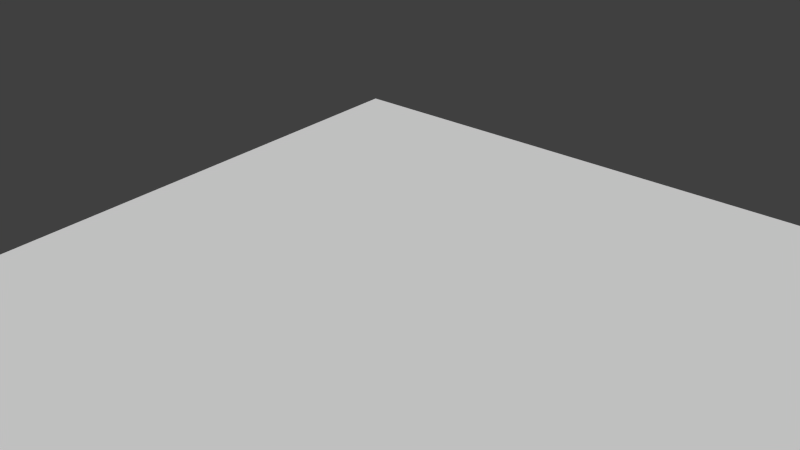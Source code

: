 # Source: Radius_Corner_Part_with_Edgebanding.blend  (saved by Blender 2.74.0; exported with 4.5.12 LTS)
import bpy
from mathutils import Matrix  # noqa: F401  (used for matrix-valued properties, if any)

bpy.ops.wm.read_factory_settings(use_empty=True)
scene = bpy.context.scene
scene.name = 'Scene'

# ---- collections
col_collection_1 = bpy.data.collections.new('Collection 1'); scene.collection.children.link(col_collection_1)

# ---- world
world_world = bpy.data.worlds.new('World'); scene.world = world_world
world_world.color = (0.05088, 0.05088, 0.05088)
world_world.use_sun_shadow = False
world_world.sun_shadow_jitter_overblur = 0.0
world_world.cycles.sampling_method = 'MANUAL'
world_world.cycles.sample_map_resolution = 256

# ---- meshes
me_base_point = bpy.data.meshes.new('Base Point')
me_base_point.from_pydata([(0.0, 0.0, 0.0)], [], [])
me_base_point.use_remesh_preserve_volume = False
me_base_point.use_remesh_preserve_attributes = False
me_base_point.use_mirror_vertex_groups = False
me_base_point.update()
me_cutpart = bpy.data.meshes.new('Cutpart')
me_cutpart.from_pydata([(0.0, 0.0, 0.0), (0.0, -2.54, 0.0), (2.54, 0.0, 0.0), (0.0, 0.0, 0.01905), (0.0, -2.54, 0.01905), (2.54, 0.0, 0.01905), (2.54, -2.515, 0.0), (2.515, -2.54, 0.0), (2.54, -2.515, 0.0), (2.54, -2.516, 0.0), (2.54, -2.517, 0.0), (2.54, -2.517, 0.0), (2.54, -2.518, 0.0), (2.54, -2.519, 0.0), (2.54, -2.519, 0.0), (2.539, -2.52, 0.0), (2.539, -2.521, 0.0), (2.539, -2.521, 0.0), (2.539, -2.522, 0.0), (2.539, -2.522, 0.0), (2.539, -2.523, 0.0), (2.538, -2.524, 0.0), (2.538, -2.524, 0.0), (2.538, -2.525, 0.0), (2.538, -2.526, 0.0), (2.537, -2.526, 0.0), (2.537, -2.527, 0.0), (2.537, -2.527, 0.0), (2.536, -2.528, 0.0), (2.536, -2.528, 0.0), (2.536, -2.529, 0.0), (2.535, -2.53, 0.0), (2.535, -2.53, 0.0), (2.534, -2.531, 0.0), (2.534, -2.531, 0.0), (2.533, -2.532, 0.0), (2.533, -2.532, 0.0), (2.533, -2.533, 0.0), (2.532, -2.533, 0.0), (2.532, -2.533, 0.0), (2.531, -2.534, 0.0), (2.531, -2.534, 0.0), (2.53, -2.535, 0.0), (2.53, -2.535, 0.0), (2.529, -2.536, 0.0), (2.528, -2.536, 0.0), (2.528, -2.536, 0.0), (2.527, -2.537, 0.0), (2.527, -2.537, 0.0), (2.526, -2.537, 0.0), (2.526, -2.538, 0.0), (2.525, -2.538, 0.0), (2.524, -2.538, 0.0), (2.524, -2.538, 0.0), (2.523, -2.539, 0.0), (2.522, -2.539, 0.0), (2.522, -2.539, 0.0), (2.521, -2.539, 0.0), (2.521, -2.539, 0.0), (2.52, -2.539, 0.0), (2.519, -2.54, 0.0), (2.519, -2.54, 0.0), (2.518, -2.54, 0.0), (2.517, -2.54, 0.0), (2.517, -2.54, 0.0), (2.516, -2.54, 0.0), (2.515, -2.54, 0.0), (2.515, -2.54, 0.01905), (2.54, -2.515, 0.01905), (2.515, -2.54, 0.01905), (2.516, -2.54, 0.01905), (2.517, -2.54, 0.01905), (2.517, -2.54, 0.01905), (2.518, -2.54, 0.01905), (2.519, -2.54, 0.01905), (2.519, -2.54, 0.01905), (2.52, -2.539, 0.01905), (2.521, -2.539, 0.01905), (2.521, -2.539, 0.01905), (2.522, -2.539, 0.01905), (2.522, -2.539, 0.01905), (2.523, -2.539, 0.01905), (2.524, -2.538, 0.01905), (2.524, -2.538, 0.01905), (2.525, -2.538, 0.01905), (2.526, -2.538, 0.01905), (2.526, -2.537, 0.01905), (2.527, -2.537, 0.01905), (2.527, -2.537, 0.01905), (2.528, -2.536, 0.01905), (2.528, -2.536, 0.01905), (2.529, -2.536, 0.01905), (2.53, -2.535, 0.01905), (2.53, -2.535, 0.01905), (2.531, -2.534, 0.01905), (2.531, -2.534, 0.01905), (2.532, -2.533, 0.01905), (2.532, -2.533, 0.01905), (2.533, -2.533, 0.01905), (2.533, -2.532, 0.01905), (2.533, -2.532, 0.01905), (2.534, -2.531, 0.01905), (2.534, -2.531, 0.01905), (2.535, -2.53, 0.01905), (2.535, -2.53, 0.01905), (2.536, -2.529, 0.01905), (2.536, -2.528, 0.01905), (2.536, -2.528, 0.01905), (2.537, -2.527, 0.01905), (2.537, -2.527, 0.01905), (2.537, -2.526, 0.01905), (2.538, -2.526, 0.01905), (2.538, -2.525, 0.01905), (2.538, -2.524, 0.01905), (2.538, -2.524, 0.01905), (2.539, -2.523, 0.01905), (2.539, -2.522, 0.01905), (2.539, -2.522, 0.01905), (2.539, -2.521, 0.01905), (2.539, -2.521, 0.01905), (2.539, -2.52, 0.01905), (2.54, -2.519, 0.01905), (2.54, -2.519, 0.01905), (2.54, -2.518, 0.01905), (2.54, -2.517, 0.01905), (2.54, -2.517, 0.01905), (2.54, -2.516, 0.01905), (2.54, -2.515, 0.01905)], [], [(6, 2, 5, 68), (0, 1, 4, 3), (3, 4, 67, 69, 70, 71, 72, 73, 74, 75, 76, 77, 78, 79, 80, 81, 82, 83, 84, 85, 86, 87, 88, 89, 90, 91, 92, 93, 94, 95, 96, 97, 98, 99, 100, 101, 102, 103, 104, 105, 106, 107, 108, 109, 110, 111, 112, 113, 114, 115, 116, 117, 118, 119, 120, 121, 122, 123, 124, 125, 126, 127, 68, 5), (1, 7, 67, 4), (3, 5, 2, 0), (67, 7, 66, 69), (69, 66, 65, 70), (70, 65, 64, 71), (71, 64, 63, 72), (72, 63, 62, 73), (73, 62, 61, 74), (74, 61, 60, 75), (75, 60, 59, 76), (76, 59, 58, 77), (77, 58, 57, 78), (78, 57, 56, 79), (79, 56, 55, 80), (80, 55, 54, 81), (81, 54, 53, 82), (82, 53, 52, 83), (83, 52, 51, 84), (84, 51, 50, 85), (85, 50, 49, 86), (86, 49, 48, 87), (87, 48, 47, 88), (88, 47, 46, 89), (89, 46, 45, 90), (90, 45, 44, 91), (91, 44, 43, 92), (92, 43, 42, 93), (93, 42, 41, 94), (94, 41, 40, 95), (95, 40, 39, 96), (96, 39, 38, 97), (97, 38, 37, 98), (98, 37, 36, 99), (99, 36, 35, 100), (100, 35, 34, 101), (101, 34, 33, 102), (102, 33, 32, 103), (103, 32, 31, 104), (104, 31, 30, 105), (105, 30, 29, 106), (106, 29, 28, 107), (107, 28, 27, 108), (108, 27, 26, 109), (109, 26, 25, 110), (110, 25, 24, 111), (111, 24, 23, 112), (112, 23, 22, 113), (113, 22, 21, 114), (114, 21, 20, 115), (115, 20, 19, 116), (116, 19, 18, 117), (117, 18, 17, 118), (118, 17, 16, 119), (119, 16, 15, 120), (120, 15, 14, 121), (121, 14, 13, 122), (122, 13, 12, 123), (123, 12, 11, 124), (124, 11, 10, 125), (125, 10, 9, 126), (126, 9, 8, 127), (127, 8, 6, 68), (0, 2, 6, 8, 9, 10, 11, 12, 13, 14, 15, 16, 17, 18, 19, 20, 21, 22, 23, 24, 25, 26, 27, 28, 29, 30, 31, 32, 33, 34, 35, 36, 37, 38, 39, 40, 41, 42, 43, 44, 45, 46, 47, 48, 49, 50, 51, 52, 53, 54, 55, 56, 57, 58, 59, 60, 61, 62, 63, 64, 65, 66, 7, 1)])
me_cutpart.polygons.foreach_set('material_index', [3, 0, 1, 3, 0, 3, 3, 3, 3, 3, 3, 3, 3, 3, 3, 3, 3, 3, 3, 3, 3, 3, 3, 3, 3, 3, 3, 3, 3, 3, 3, 3, 3, 3, 3, 3, 3, 3, 3, 3, 3, 3, 3, 3, 3, 3, 3, 3, 3, 3, 3, 3, 3, 3, 3, 3, 3, 3, 3, 3, 3, 3, 3, 3, 3, 2])
_uv = me_cutpart.uv_layers.new(name='UVMap')
_uv.uv.foreach_set('vector', [0.921, 0.04875, 0.921, 0.04875, 0.921, 0.05525, 0.921, 0.05525, 0.2502, 0.1679, 0.2502, 0.4806, 0.1357, 0.4806, 0.1357, 0.1679, 0.03329, 0.9105, 0.03329, 0.05887, 0.03329, 0.05887, 0.04961, 0.05917, 0.06593, 0.06004, 0.08222, 0.0615, 0.09848, 0.06354, 0.1147, 0.06616, 0.1309, 0.06936, 0.1469, 0.07314, 0.163, 0.07748, 0.1789, 0.08241, 0.1947, 0.08789, 0.2104, 0.09394, 0.226, 0.1006, 0.2415, 0.1077, 0.2568, 0.1154, 0.272, 0.1237, 0.287, 0.1325, 0.3018, 0.1418, 0.3165, 0.1517, 0.3309, 0.1621, 0.3452, 0.173, 0.3592, 0.1844, 0.373, 0.1963, 0.3866, 0.2087, 0.3999, 0.2215, 0.413, 0.2349, 0.4258, 0.2487, 0.4384, 0.2629, 0.4506, 0.2776, 0.4626, 0.2927, 0.4743, 0.3083, 0.4857, 0.3243, 0.4968, 0.3406, 0.5076, 0.3574, 0.518, 0.3745, 0.5281, 0.3921, 0.5379, 0.4099, 0.5473, 0.4281, 0.5564, 0.4467, 0.5651, 0.4655, 0.5735, 0.4847, 0.5814, 0.5041, 0.589, 0.5239, 0.5963, 0.5438, 0.6031, 0.5641, 0.6095, 0.5846, 0.6156, 0.6053, 0.6212, 0.6262, 0.6265, 0.6473, 0.6313, 0.6686, 0.6358, 0.6901, 0.6398, 0.7117, 0.6434, 0.7334, 0.6466, 0.7553, 0.6493, 0.7773, 0.6517, 0.7993, 0.6536, 0.8215, 0.6551, 0.8437, 0.6562, 0.8659, 0.6568, 0.8882, 0.657, 0.9105, 0.657, 0.9105, 0.02324, 0.04875, 0.02324, 0.04875, 0.02324, 0.05525, 0.02324, 0.05525, 0.02124, 0.4806, 0.02124, 0.1679, 0.1357, 0.1679, 0.1357, 0.4806, 0.02324, 0.05525, 0.02324, 0.04875, 0.03484, 0.04875, 0.03484, 0.05525, 0.03484, 0.05525, 0.03484, 0.04875, 0.04674, 0.04875, 0.04674, 0.05525, 0.04674, 0.05525, 0.04674, 0.04875, 0.05895, 0.04875, 0.05895, 0.05525, 0.05895, 0.05525, 0.05895, 0.04875, 0.07144, 0.04875, 0.07144, 0.05525, 0.07144, 0.05525, 0.07144, 0.04875, 0.08422, 0.04875, 0.08422, 0.05525, 0.08422, 0.05525, 0.08422, 0.04875, 0.09727, 0.04875, 0.09727, 0.05525, 0.09727, 0.05525, 0.09727, 0.04875, 0.1106, 0.04875, 0.1106, 0.05525, 0.1106, 0.05525, 0.1106, 0.04875, 0.1242, 0.04875, 0.1242, 0.05525, 0.1242, 0.05525, 0.1242, 0.04875, 0.138, 0.04875, 0.138, 0.05525, 0.138, 0.05525, 0.138, 0.04875, 0.152, 0.04875, 0.152, 0.05525, 0.152, 0.05525, 0.152, 0.04875, 0.1663, 0.04875, 0.1663, 0.05525, 0.1663, 0.05525, 0.1663, 0.04875, 0.1808, 0.04875, 0.1808, 0.05525, 0.1808, 0.05525, 0.1808, 0.04875, 0.1955, 0.04875, 0.1955, 0.05525, 0.1955, 0.05525, 0.1955, 0.04875, 0.2104, 0.04875, 0.2104, 0.05525, 0.2104, 0.05525, 0.2104, 0.04875, 0.2255, 0.04875, 0.2255, 0.05525, 0.2255, 0.05525, 0.2255, 0.04875, 0.2408, 0.04875, 0.2408, 0.05525, 0.2408, 0.05525, 0.2408, 0.04875, 0.2563, 0.04875, 0.2562, 0.05525, 0.2562, 0.05525, 0.2563, 0.04875, 0.2718, 0.04875, 0.2718, 0.05525, 0.2718, 0.05525, 0.2718, 0.04875, 0.2876, 0.04875, 0.2876, 0.05525, 0.2876, 0.05525, 0.2876, 0.04875, 0.3035, 0.04875, 0.3035, 0.05525, 0.3035, 0.05525, 0.3035, 0.04875, 0.3195, 0.04875, 0.3195, 0.05525, 0.3195, 0.05525, 0.3195, 0.04875, 0.3356, 0.04875, 0.3356, 0.05525, 0.3356, 0.05525, 0.3356, 0.04875, 0.3518, 0.04875, 0.3518, 0.05525, 0.3518, 0.05525, 0.3518, 0.04875, 0.3681, 0.04875, 0.3681, 0.05525, 0.3681, 0.05525, 0.3681, 0.04875, 0.3845, 0.04875, 0.3845, 0.05525, 0.3845, 0.05525, 0.3845, 0.04875, 0.4009, 0.04875, 0.4009, 0.05525, 0.4009, 0.05525, 0.4009, 0.04875, 0.4174, 0.04875, 0.4174, 0.05525, 0.4174, 0.05525, 0.4174, 0.04875, 0.434, 0.04875, 0.434, 0.05525, 0.434, 0.05525, 0.434, 0.04875, 0.4506, 0.04875, 0.4506, 0.05525, 0.4506, 0.05525, 0.4506, 0.04875, 0.4672, 0.04875, 0.4672, 0.05525, 0.4672, 0.05525, 0.4672, 0.04875, 0.4838, 0.04875, 0.4838, 0.05525, 0.4838, 0.05525, 0.4838, 0.04875, 0.5004, 0.04875, 0.5004, 0.05525, 0.5004, 0.05525, 0.5004, 0.04875, 0.5171, 0.04875, 0.5171, 0.05525, 0.5171, 0.05525, 0.5171, 0.04875, 0.5336, 0.04875, 0.5336, 0.05525, 0.5336, 0.05525, 0.5336, 0.04875, 0.5502, 0.04875, 0.5502, 0.05525, 0.5502, 0.05525, 0.5502, 0.04875, 0.5667, 0.04875, 0.5667, 0.05525, 0.5667, 0.05525, 0.5667, 0.04875, 0.5832, 0.04875, 0.5832, 0.05525, 0.5832, 0.05525, 0.5832, 0.04875, 0.5996, 0.04875, 0.5996, 0.05525, 0.5996, 0.05525, 0.5996, 0.04875, 0.6159, 0.04875, 0.6159, 0.05525, 0.6159, 0.05525, 0.6159, 0.04875, 0.6321, 0.04875, 0.6321, 0.05525, 0.6321, 0.05525, 0.6321, 0.04875, 0.6482, 0.04875, 0.6482, 0.05525, 0.6482, 0.05525, 0.6482, 0.04875, 0.6642, 0.04875, 0.6642, 0.05525, 0.6642, 0.05525, 0.6642, 0.04875, 0.6801, 0.04875, 0.6801, 0.05525, 0.6801, 0.05525, 0.6801, 0.04875, 0.6958, 0.04875, 0.6958, 0.05525, 0.6958, 0.05525, 0.6958, 0.04875, 0.7114, 0.04875, 0.7114, 0.05525, 0.7114, 0.05525, 0.7114, 0.04875, 0.7269, 0.04875, 0.7269, 0.05525, 0.7269, 0.05525, 0.7269, 0.04875, 0.7421, 0.04875, 0.7421, 0.05525, 0.7421, 0.05525, 0.7421, 0.04875, 0.7572, 0.04875, 0.7572, 0.05525, 0.7572, 0.05525, 0.7572, 0.04875, 0.7722, 0.04875, 0.7722, 0.05525, 0.7722, 0.05525, 0.7722, 0.04875, 0.7869, 0.04875, 0.7869, 0.05525, 0.7869, 0.05525, 0.7869, 0.04875, 0.8014, 0.04875, 0.8014, 0.05525, 0.8014, 0.05525, 0.8014, 0.04875, 0.8157, 0.04875, 0.8157, 0.05525, 0.8157, 0.05525, 0.8157, 0.04875, 0.8297, 0.04875, 0.8297, 0.05525, 0.8297, 0.05525, 0.8297, 0.04875, 0.8436, 0.04875, 0.8436, 0.05525, 0.8436, 0.05525, 0.8436, 0.04875, 0.8571, 0.04875, 0.8571, 0.05525, 0.8571, 0.05525, 0.8571, 0.04875, 0.8705, 0.04875, 0.8705, 0.05525, 0.8705, 0.05525, 0.8705, 0.04875, 0.8835, 0.04875, 0.8835, 0.05525, 0.8835, 0.05525, 0.8835, 0.04875, 0.8963, 0.04875, 0.8963, 0.05525, 0.8963, 0.05525, 0.8963, 0.04875, 0.9088, 0.04875, 0.9088, 0.05525, 0.9088, 0.05525, 0.9088, 0.04875, 0.921, 0.04875, 0.921, 0.05525, 0.03639, 0.9089, 0.6575, 0.9089, 0.6575, 0.9089, 0.6573, 0.8867, 0.6567, 0.8645, 0.6556, 0.8423, 0.6541, 0.8202, 0.6522, 0.7982, 0.6499, 0.7762, 0.6471, 0.7543, 0.6439, 0.7326, 0.6403, 0.7109, 0.6363, 0.6894, 0.6319, 0.668, 0.6271, 0.6468, 0.6219, 0.6258, 0.6163, 0.605, 0.6102, 0.5843, 0.6038, 0.5639, 0.597, 0.5438, 0.5898, 0.5239, 0.5822, 0.5042, 0.5743, 0.4848, 0.566, 0.4658, 0.5573, 0.447, 0.5483, 0.4285, 0.5389, 0.4104, 0.5292, 0.3926, 0.5191, 0.3752, 0.5087, 0.3581, 0.498, 0.3414, 0.4869, 0.3251, 0.4756, 0.3092, 0.4639, 0.2937, 0.452, 0.2787, 0.4398, 0.264, 0.4273, 0.2498, 0.4145, 0.2361, 0.4015, 0.2228, 0.3882, 0.21, 0.3747, 0.1976, 0.3609, 0.1858, 0.3469, 0.1744, 0.3328, 0.1636, 0.3184, 0.1533, 0.3038, 0.1434, 0.289, 0.1341, 0.2741, 0.1254, 0.259, 0.1172, 0.2437, 0.1095, 0.2283, 0.1023, 0.2128, 0.09575, 0.1971, 0.08973, 0.1814, 0.08427, 0.1655, 0.07936, 0.1496, 0.07503, 0.1336, 0.07128, 0.1175, 0.06808, 0.1013, 0.06548, 0.08512, 0.06344, 0.0689, 0.06199, 0.05265, 0.06113, 0.03639, 0.06082, 0.03639, 0.06082])
me_cutpart.materials.append(None)
me_cutpart.materials.append(None)
me_cutpart.materials.append(None)
me_cutpart.materials.append(None)
me_cutpart.use_remesh_preserve_volume = False
me_cutpart.use_remesh_preserve_attributes = False
me_cutpart.use_mirror_vertex_groups = False
me_cutpart.update()
me_cage = bpy.data.meshes.new('CAGE')
me_cage.from_pydata([(0.0, 0.0, 0.0), (0.0, 0.4572, 0.0), (0.6096, 0.4572, 0.0), (0.6096, 0.0, 0.0), (0.0, 0.0, 0.01905), (0.0, 0.4572, 0.01905), (0.6096, 0.4572, 0.01905), (0.6096, 0.0, 0.01905)], [], [(0, 1, 2, 3), (4, 7, 6, 5), (0, 4, 5, 1), (1, 5, 6, 2), (2, 6, 7, 3), (4, 0, 3, 7)])
me_cage.use_remesh_preserve_volume = False
me_cage.use_remesh_preserve_attributes = False
me_cage.use_mirror_vertex_groups = False
me_cage.update()

# ---- objects
ob_bpassembly_radius_corner_part = bpy.data.objects.new('BPASSEMBLY.Radius Corner Part', me_base_point)
ob_vpdimz_radius_corner_part = bpy.data.objects.new('VPDIMZ.Radius Corner Part', None)
ob_vpdimy_radius_corner_part = bpy.data.objects.new('VPDIMY.Radius Corner Part', None)
ob_vpdimx_radius_corner_part = bpy.data.objects.new('VPDIMX.Radius Corner Part', None)
ob_mesh_radius_corner_part_cutpart = bpy.data.objects.new('MESH.Radius Corner Part.Cutpart', me_cutpart)
ob_cage_radius_corner_part_cage = bpy.data.objects.new('CAGE.Radius Corner Part.CAGE', me_cage)

# ---- transforms, parenting, visibility, modifiers, constraints
ob_bpassembly_radius_corner_part.location = (0.0, 0.0, 0.0)
ob_bpassembly_radius_corner_part.lineart.crease_threshold = 0.0
ob_vpdimz_radius_corner_part.parent = ob_bpassembly_radius_corner_part
ob_vpdimz_radius_corner_part.location = (0.0, 0.0, 0.01905)
ob_vpdimz_radius_corner_part.lock_location = (True, True, False)
ob_vpdimz_radius_corner_part.empty_display_size = 0.0508
ob_vpdimz_radius_corner_part.empty_image_offset = (0.0, 0.0)
ob_vpdimz_radius_corner_part.lineart.crease_threshold = 0.0
ob_vpdimy_radius_corner_part.parent = ob_bpassembly_radius_corner_part
ob_vpdimy_radius_corner_part.location = (0.0, -0.762, 0.0)
ob_vpdimy_radius_corner_part.lock_location = (True, False, True)
ob_vpdimy_radius_corner_part.empty_display_size = 0.0508
ob_vpdimy_radius_corner_part.empty_image_offset = (0.0, 0.0)
ob_vpdimy_radius_corner_part.lineart.crease_threshold = 0.0
ob_vpdimx_radius_corner_part.parent = ob_bpassembly_radius_corner_part
ob_vpdimx_radius_corner_part.location = (0.762, 0.0, 0.0)
ob_vpdimx_radius_corner_part.lock_location = (False, True, True)
ob_vpdimx_radius_corner_part.empty_display_size = 0.0508
ob_vpdimx_radius_corner_part.empty_image_offset = (0.0, 0.0)
ob_vpdimx_radius_corner_part.lineart.crease_threshold = 0.0
ob_mesh_radius_corner_part_cutpart.parent = ob_bpassembly_radius_corner_part
ob_mesh_radius_corner_part_cutpart.location = (0.0, 0.0, 0.0)
ob_mesh_radius_corner_part_cutpart.lock_location = (True, True, True)
ob_mesh_radius_corner_part_cutpart.lock_rotation = (True, True, True)
ob_mesh_radius_corner_part_cutpart.lock_scale = (True, True, True)
ob_mesh_radius_corner_part_cutpart.lineart.crease_threshold = 0.0
_vg = ob_mesh_radius_corner_part_cutpart.vertex_groups.new(name='X Dimension')
_vg = ob_mesh_radius_corner_part_cutpart.vertex_groups.new(name='Y Dimension')
_vg = ob_mesh_radius_corner_part_cutpart.vertex_groups.new(name='Z Dimension')
_m = ob_mesh_radius_corner_part_cutpart.modifiers.new('Hook-VPDIMX.New Part', 'HOOK')
_m.center = (2.54, 0.0, 0.0)
_m.matrix_inverse = ((1.0, 0.0, 0.0, -2.54), (0.0, 1.0, 0.0, 0.0), (0.0, 0.0, 1.0, 0.0), (0.0, 0.0, 0.0, 1.0))
_m.object = ob_vpdimx_radius_corner_part
_m = ob_mesh_radius_corner_part_cutpart.modifiers.new('Hook-VPDIMY.New Part', 'HOOK')
_m.center = (0.0, -2.54, 0.0)
_m.matrix_inverse = ((1.0, 0.0, 0.0, 0.0), (0.0, 1.0, 0.0, 2.54), (0.0, 0.0, 1.0, 0.0), (0.0, 0.0, 0.0, 1.0))
_m.object = ob_vpdimy_radius_corner_part
_m = ob_mesh_radius_corner_part_cutpart.modifiers.new('Hook-VPDIMZ.New Part', 'HOOK')
_m.center = (0.0, 0.0, 0.01905)
_m.matrix_inverse = ((1.0, 0.0, 0.0, 0.0), (0.0, 1.0, 0.0, 0.0), (0.0, 0.0, 1.0, -0.01905), (0.0, 0.0, 0.0, 1.0))
_m.object = ob_vpdimz_radius_corner_part
_m = ob_mesh_radius_corner_part_cutpart.modifiers.new('Array', 'ARRAY')
_m.count = 1
_m.use_constant_offset = True
_m.constant_offset_displace = (0.0, 0.0, 0.0)
_m.use_relative_offset = False
ob_cage_radius_corner_part_cage.parent = ob_bpassembly_radius_corner_part
ob_cage_radius_corner_part_cage.location = (0.0, 0.0, 0.0)
ob_cage_radius_corner_part_cage.lock_location = (True, True, True)
ob_cage_radius_corner_part_cage.lock_rotation = (True, True, True)
ob_cage_radius_corner_part_cage.visible_camera = False
ob_cage_radius_corner_part_cage.visible_diffuse = False
ob_cage_radius_corner_part_cage.visible_glossy = False
ob_cage_radius_corner_part_cage.visible_transmission = False
ob_cage_radius_corner_part_cage.visible_shadow = False
ob_cage_radius_corner_part_cage.display_type = 'WIRE'
ob_cage_radius_corner_part_cage.lineart.crease_threshold = 0.0
_vg = ob_cage_radius_corner_part_cage.vertex_groups.new(name='X Dimension')
_vg = ob_cage_radius_corner_part_cage.vertex_groups.new(name='Y Dimension')
_vg = ob_cage_radius_corner_part_cage.vertex_groups.new(name='Z Dimension')
_m = ob_cage_radius_corner_part_cage.modifiers.new('Hook-VPDIMX.New Assembly', 'HOOK')
_m.center = (0.6096, 0.0, 0.0)
_m.matrix_inverse = ((1.0, 0.0, 0.0, -0.6096), (0.0, 1.0, 0.0, 0.0), (0.0, 0.0, 1.0, 0.0), (0.0, 0.0, 0.0, 1.0))
_m.object = ob_vpdimx_radius_corner_part
_m = ob_cage_radius_corner_part_cage.modifiers.new('Hook-VPDIMY.New Assembly', 'HOOK')
_m.center = (0.0, 0.4572, 0.0)
_m.matrix_inverse = ((1.0, 0.0, 0.0, 0.0), (0.0, 1.0, 0.0, -0.4572), (0.0, 0.0, 1.0, 0.0), (0.0, 0.0, 0.0, 1.0))
_m.object = ob_vpdimy_radius_corner_part
_m = ob_cage_radius_corner_part_cage.modifiers.new('Hook-VPDIMZ.New Assembly', 'HOOK')
_m.center = (0.0, 0.0, 0.01905)
_m.matrix_inverse = ((1.0, 0.0, 0.0, 0.0), (0.0, 1.0, 0.0, 0.0), (0.0, 0.0, 1.0, -0.01905), (0.0, 0.0, 0.0, 1.0))
_m.object = ob_vpdimz_radius_corner_part

# ---- collection membership
col_collection_1.objects.link(ob_bpassembly_radius_corner_part)
col_collection_1.objects.link(ob_vpdimz_radius_corner_part)
col_collection_1.objects.link(ob_vpdimy_radius_corner_part)
col_collection_1.objects.link(ob_vpdimx_radius_corner_part)
col_collection_1.objects.link(ob_mesh_radius_corner_part_cutpart)
col_collection_1.objects.link(ob_cage_radius_corner_part_cage)

# ---- scene / render settings (as saved in the file)
scene.frame_start = 1; scene.frame_end = 250; scene.frame_set(1)
scene.render.engine = 'CYCLES'
scene.render.resolution_percentage = 50
scene.render.dither_intensity = 0.0
scene.cycles.use_denoising = False
scene.cycles.samples = 10
scene.cycles.sampling_pattern = 'TABULATED_SOBOL'
scene.cycles.light_sampling_threshold = 0.0
scene.cycles.use_adaptive_sampling = False
scene.cycles.use_light_tree = False
scene.cycles.caustics_reflective = False
scene.cycles.caustics_refractive = False
scene.cycles.blur_glossy = 0.0
scene.cycles.pixel_filter_type = 'GAUSSIAN'
scene.cycles.sample_clamp_direct = 1.0
scene.cycles.sample_clamp_indirect = 1.0
scene.view_settings.view_transform = 'Standard'
bpy.context.view_layer.update()

# ---- added for rendering (the .blend has no active camera and no usable light): camera, sun
cam_auto = bpy.data.cameras.new('AutoCamera')
cam_auto.lens = 50.0
cam_auto.sensor_width = 36.0
cam_auto.clip_end = 1000.0
ob_auto_camera = bpy.data.objects.new('AutoCamera', cam_auto)
scene.collection.objects.link(ob_auto_camera)
ob_auto_camera.location = (1.37821, -1.57765, 0.80729)
ob_auto_camera.rotation_euler = (1.09748, -7.21219e-08, 0.694738)
scene.camera = ob_auto_camera
light_auto_sun = bpy.data.lights.new('AutoSun', 'SUN')
light_auto_sun.energy = 3.0
light_auto_sun.angle = 0.0523599
ob_auto_sun = bpy.data.objects.new('AutoSun', light_auto_sun)
scene.collection.objects.link(ob_auto_sun)
ob_auto_sun.rotation_euler = (0.872665, 0.174533, 0.523599)
bpy.context.view_layer.update()
